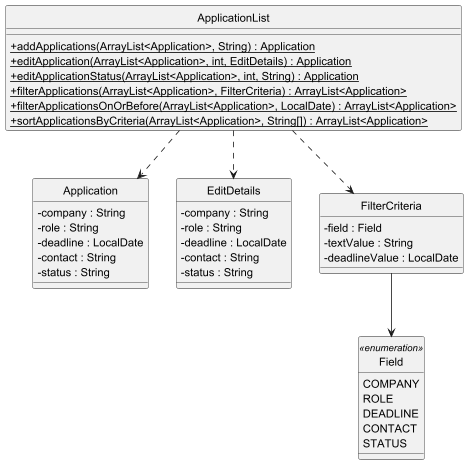

The diagram above was rendered by PlantUML. Its source (embedded in the PNG):
@startuml

skinparam classAttributeIconSize 0
hide circle

class ApplicationList {
  + {static} addApplications(ArrayList<Application>, String) : Application
  + {static} editApplication(ArrayList<Application>, int, EditDetails) : Application
  + {static} editApplicationStatus(ArrayList<Application>, int, String) : Application
  + {static} filterApplications(ArrayList<Application>, FilterCriteria) : ArrayList<Application>
  + {static} filterApplicationsOnOrBefore(ArrayList<Application>, LocalDate) : ArrayList<Application>
  + {static} sortApplicationsByCriteria(ArrayList<Application>, String[]) : ArrayList<Application>
}

class Application {
  - company : String
  - role : String
  - deadline : LocalDate
  - contact : String
  - status : String
}

class EditDetails {
  - company : String
  - role : String
  - deadline : LocalDate
  - contact : String
  - status : String
}

class FilterCriteria {
  - field : Field
  - textValue : String
  - deadlineValue : LocalDate
}

class Field <<enumeration>> {
  COMPANY
  ROLE
  DEADLINE
  CONTACT
  STATUS
}

ApplicationList ..> Application
ApplicationList ..> EditDetails
ApplicationList ..> FilterCriteria
FilterCriteria --> Field

@enduml